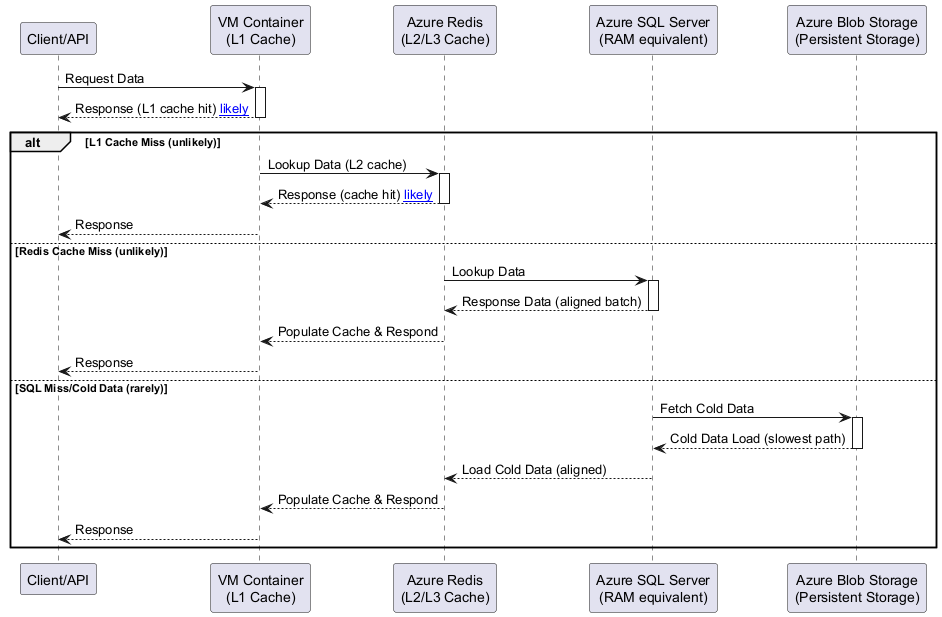

The diagram above was rendered by PlantUML. Its source (embedded in the PNG):
@startuml
participant "Client/API" as Client
participant "VM Container\n(L1 Cache)" as VM
participant "Azure Redis\n(L2/L3 Cache)" as Redis
participant "Azure SQL Server\n(RAM equivalent)" as SQL
participant "Azure Blob Storage\n(Persistent Storage)" as Blob

Client -> VM : Request Data
activate VM
VM --> Client : Response (L1 cache hit) [[likely]]
deactivate VM

alt L1 Cache Miss (unlikely)
  VM -> Redis : Lookup Data (L2 cache)
  activate Redis
  Redis --> VM : Response (cache hit) [[likely]]
  deactivate Redis
  VM --> Client : Response
else Redis Cache Miss (unlikely)
  Redis -> SQL : Lookup Data
  activate SQL
  SQL --> Redis : Response Data (aligned batch)
  deactivate SQL
  Redis --> VM : Populate Cache & Respond
  VM --> Client : Response
else SQL Miss/Cold Data (rarely)
  SQL -> Blob : Fetch Cold Data
  activate Blob
  Blob --> SQL : Cold Data Load (slowest path)
  deactivate Blob
  SQL --> Redis : Load Cold Data (aligned)
  Redis --> VM : Populate Cache & Respond
  VM --> Client : Response
end
@enduml